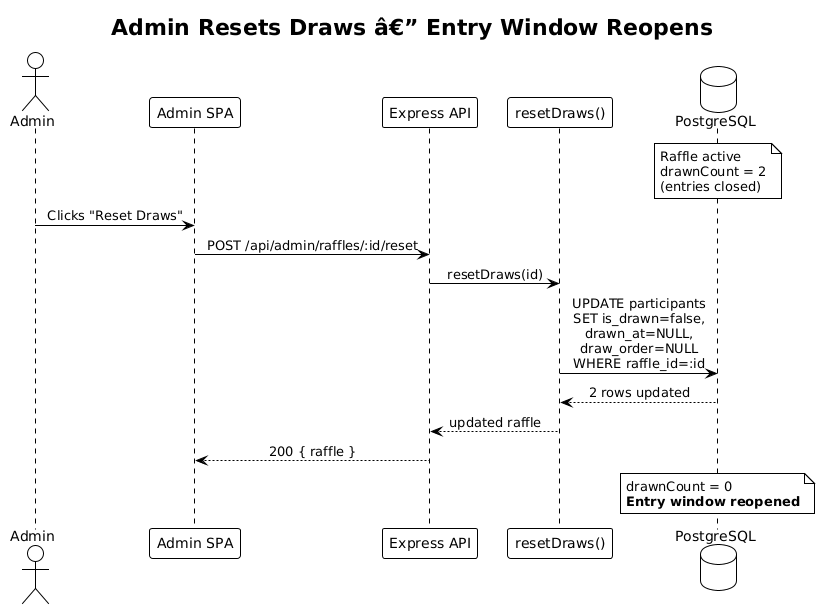

The diagram above was rendered by PlantUML. Its source (embedded in the PNG):
@startuml
!theme plain
skinparam sequenceMessageAlign center

title Admin Resets Draws â€” Entry Window Reopens

actor Admin
participant "Admin SPA" as UI
participant "Express API" as API
participant "resetDraws()" as RESET
database "PostgreSQL" as DB

note over DB: Raffle active\ndrawnCount = 2\n(entries closed)

Admin -> UI: Clicks "Reset Draws"
UI -> API: POST /api/admin/raffles/:id/reset
API -> RESET: resetDraws(id)
RESET -> DB: UPDATE participants\nSET is_drawn=false,\ndrawn_at=NULL,\ndraw_order=NULL\nWHERE raffle_id=:id
DB --> RESET: 2 rows updated
RESET --> API: updated raffle
API --> UI: 200 { raffle }

note over DB: drawnCount = 0\n**Entry window reopened**
@enduml